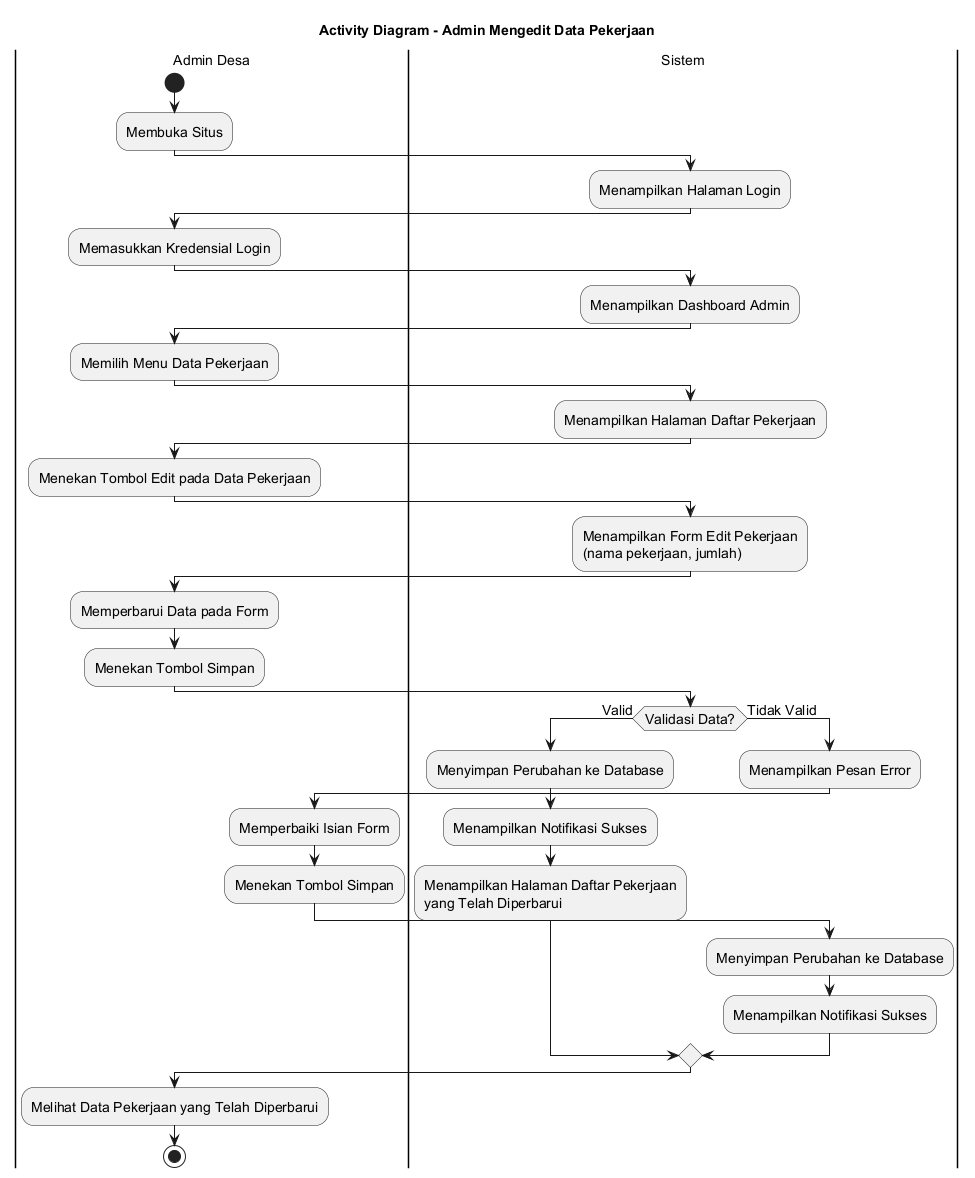

The diagram above was rendered by PlantUML. Its source (embedded in the PNG):
@startuml
skinparamlocked defaultFontSize 14
title Activity Diagram - Admin Mengedit Data Pekerjaan

|Admin Desa|
start
:Membuka Situs;

|Sistem|
:Menampilkan Halaman Login;

|Admin Desa|
:Memasukkan Kredensial Login;

|Sistem|
:Menampilkan Dashboard Admin;

|Admin Desa|
:Memilih Menu Data Pekerjaan;

|Sistem|
:Menampilkan Halaman Daftar Pekerjaan;

|Admin Desa|
:Menekan Tombol Edit pada Data Pekerjaan;

|Sistem|
:Menampilkan Form Edit Pekerjaan
(nama pekerjaan, jumlah);

|Admin Desa|
:Memperbarui Data pada Form;
:Menekan Tombol Simpan;

|Sistem|
if (Validasi Data?) then (Valid)
    :Menyimpan Perubahan ke Database;
    :Menampilkan Notifikasi Sukses;
    :Menampilkan Halaman Daftar Pekerjaan
    yang Telah Diperbarui;
else (Tidak Valid)
    :Menampilkan Pesan Error;
    |Admin Desa|
    :Memperbaiki Isian Form;
    :Menekan Tombol Simpan;
    |Sistem|
    :Menyimpan Perubahan ke Database;
    :Menampilkan Notifikasi Sukses;
endif

|Admin Desa|
:Melihat Data Pekerjaan yang Telah Diperbarui;

stop
@enduml